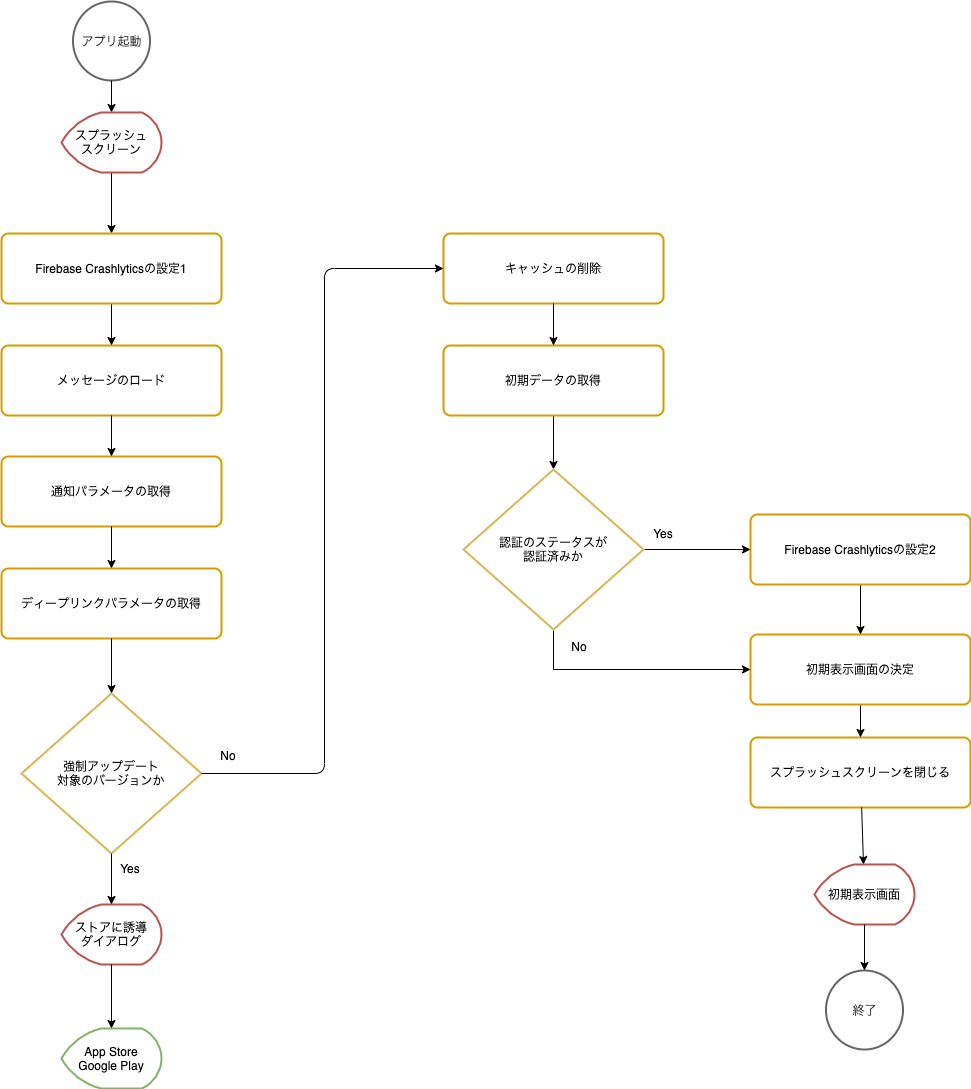

The diagram above was exported from draw.io. Its source (the exported page's mxGraphModel, read from the mxfile embedded in the PNG):
<mxGraphModel dx="1773" dy="611" grid="0" gridSize="10" guides="1" tooltips="1" connect="1" arrows="1" fold="1" page="1" pageScale="1" pageWidth="827" pageHeight="1169" math="0" shadow="0">
  <root>
    <mxCell id="0" />
    <mxCell id="1" parent="0" />
    <mxCell id="v83QDzmariw5UzMTGak3-2" value="強制アップデート&lt;br&gt;対象のバージョンか" style="strokeWidth=2;html=1;shape=mxgraph.flowchart.decision;whiteSpace=wrap;verticalAlign=middle;strokeColor=#d6b656;" parent="1" vertex="1">
      <mxGeometry x="-514" y="738" width="180" height="160" as="geometry" />
    </mxCell>
    <mxCell id="v83QDzmariw5UzMTGak3-3" value="アプリ起動" style="strokeWidth=2;html=1;shape=mxgraph.flowchart.start_2;whiteSpace=wrap;verticalAlign=middle;strokeColor=#666666;fontColor=#333333;" parent="1" vertex="1">
      <mxGeometry x="-462.5" y="46" width="77" height="79" as="geometry" />
    </mxCell>
    <mxCell id="v83QDzmariw5UzMTGak3-9" value="" style="endArrow=classic;html=1;exitX=0.5;exitY=1;exitDx=0;exitDy=0;exitPerimeter=0;" parent="1" source="v83QDzmariw5UzMTGak3-3" target="-20S5mbucylzjraG--Lw-13" edge="1">
      <mxGeometry x="-604" y="21" width="50" height="50" as="geometry">
        <mxPoint x="-404" y="545" as="sourcePoint" />
        <mxPoint x="-434" y="365" as="targetPoint" />
      </mxGeometry>
    </mxCell>
    <mxCell id="v83QDzmariw5UzMTGak3-28" value="App Store&lt;br&gt;Google Play" style="strokeWidth=2;html=1;shape=mxgraph.flowchart.display;whiteSpace=wrap;verticalAlign=middle;strokeColor=#82b366;" parent="1" vertex="1">
      <mxGeometry x="-474" y="1073" width="100" height="60" as="geometry" />
    </mxCell>
    <mxCell id="-20S5mbucylzjraG--Lw-1" value="Yes" style="text;html=1;strokeColor=none;fillColor=none;align=center;verticalAlign=middle;whiteSpace=wrap;rounded=0;" parent="1" vertex="1">
      <mxGeometry x="-425.5" y="903" width="40" height="20" as="geometry" />
    </mxCell>
    <mxCell id="-20S5mbucylzjraG--Lw-2" value="No" style="text;html=1;strokeColor=none;fillColor=none;align=center;verticalAlign=middle;whiteSpace=wrap;rounded=0;" parent="1" vertex="1">
      <mxGeometry x="-327" y="790" width="40" height="20" as="geometry" />
    </mxCell>
    <mxCell id="FjzSkwjY0kLEYniTniCe-8" value="" style="edgeStyle=orthogonalEdgeStyle;rounded=0;orthogonalLoop=1;jettySize=auto;html=1;" parent="1" source="-20S5mbucylzjraG--Lw-13" target="FjzSkwjY0kLEYniTniCe-1" edge="1">
      <mxGeometry relative="1" as="geometry" />
    </mxCell>
    <mxCell id="-20S5mbucylzjraG--Lw-13" value="スプラッシュ&lt;br&gt;スクリーン" style="strokeWidth=2;html=1;shape=mxgraph.flowchart.display;whiteSpace=wrap;verticalAlign=middle;strokeColor=#b85450;" parent="1" vertex="1">
      <mxGeometry x="-474" y="157" width="100" height="60" as="geometry" />
    </mxCell>
    <mxCell id="OpTaEaBEvnlEXlsYWRzQ-1" value="ストアに誘導&lt;br&gt;ダイアログ" style="strokeWidth=2;html=1;shape=mxgraph.flowchart.display;whiteSpace=wrap;verticalAlign=middle;strokeColor=#b85450;" parent="1" vertex="1">
      <mxGeometry x="-474" y="949" width="100" height="60" as="geometry" />
    </mxCell>
    <mxCell id="v83QDzmariw5UzMTGak3-10" value="" style="endArrow=classic;html=1;" parent="1" source="OpTaEaBEvnlEXlsYWRzQ-1" target="v83QDzmariw5UzMTGak3-28" edge="1">
      <mxGeometry x="-806" y="601" width="50" height="50" as="geometry">
        <mxPoint x="-616" y="815" as="sourcePoint" />
        <mxPoint x="-396" y="955" as="targetPoint" />
      </mxGeometry>
    </mxCell>
    <mxCell id="OpTaEaBEvnlEXlsYWRzQ-2" value="" style="endArrow=classic;html=1;" parent="1" source="v83QDzmariw5UzMTGak3-2" target="OpTaEaBEvnlEXlsYWRzQ-1" edge="1">
      <mxGeometry x="-604" y="424.5" width="50" height="50" as="geometry">
        <mxPoint x="-319" y="774.5" as="sourcePoint" />
        <mxPoint x="-128" y="744.0297619047619" as="targetPoint" />
      </mxGeometry>
    </mxCell>
    <mxCell id="SWEwMGIwPj01HE5hW43p-2" value="" style="edgeStyle=orthogonalEdgeStyle;rounded=0;orthogonalLoop=1;jettySize=auto;html=1;" parent="1" source="OpTaEaBEvnlEXlsYWRzQ-16" target="SWEwMGIwPj01HE5hW43p-1" edge="1">
      <mxGeometry relative="1" as="geometry" />
    </mxCell>
    <mxCell id="OpTaEaBEvnlEXlsYWRzQ-16" value="初期データの取得" style="rounded=1;whiteSpace=wrap;html=1;absoluteArcSize=1;arcSize=14;strokeWidth=2;verticalAlign=middle;strokeColor=#d79b00;" parent="1" vertex="1">
      <mxGeometry x="-92" y="390" width="220" height="70" as="geometry" />
    </mxCell>
    <mxCell id="OpTaEaBEvnlEXlsYWRzQ-18" value="スプラッシュスクリーンを閉じる" style="rounded=1;whiteSpace=wrap;html=1;absoluteArcSize=1;arcSize=14;strokeWidth=2;verticalAlign=middle;strokeColor=#d79b00;" parent="1" vertex="1">
      <mxGeometry x="215" y="782" width="220" height="70" as="geometry" />
    </mxCell>
    <mxCell id="OpTaEaBEvnlEXlsYWRzQ-19" value="" style="endArrow=classic;html=1;" parent="1" source="OpTaEaBEvnlEXlsYWRzQ-39" target="OpTaEaBEvnlEXlsYWRzQ-18" edge="1">
      <mxGeometry x="155" y="-161" width="50" height="50" as="geometry">
        <mxPoint x="335" y="465" as="sourcePoint" />
        <mxPoint x="345" y="301" as="targetPoint" />
      </mxGeometry>
    </mxCell>
    <mxCell id="OpTaEaBEvnlEXlsYWRzQ-20" value="初期表示画面" style="strokeWidth=2;html=1;shape=mxgraph.flowchart.display;whiteSpace=wrap;verticalAlign=middle;strokeColor=#b85450;" parent="1" vertex="1">
      <mxGeometry x="279" y="909" width="100" height="60" as="geometry" />
    </mxCell>
    <mxCell id="OpTaEaBEvnlEXlsYWRzQ-21" value="" style="endArrow=classic;html=1;" parent="1" source="OpTaEaBEvnlEXlsYWRzQ-18" target="OpTaEaBEvnlEXlsYWRzQ-20" edge="1">
      <mxGeometry x="155" y="-161" width="50" height="50" as="geometry">
        <mxPoint x="345" y="515" as="sourcePoint" />
        <mxPoint x="345" y="569" as="targetPoint" />
      </mxGeometry>
    </mxCell>
    <mxCell id="OpTaEaBEvnlEXlsYWRzQ-39" value="初期表示画面の決定" style="rounded=1;whiteSpace=wrap;html=1;absoluteArcSize=1;arcSize=14;strokeWidth=2;verticalAlign=middle;strokeColor=#d79b00;" parent="1" vertex="1">
      <mxGeometry x="215" y="679" width="220" height="70" as="geometry" />
    </mxCell>
    <mxCell id="-hURXjrki_v9L3whnmsl-6" value="終了" style="strokeWidth=2;html=1;shape=mxgraph.flowchart.start_2;whiteSpace=wrap;verticalAlign=middle;strokeColor=#666666;fontColor=#333333;" parent="1" vertex="1">
      <mxGeometry x="290.5" y="1015" width="77" height="79" as="geometry" />
    </mxCell>
    <mxCell id="-hURXjrki_v9L3whnmsl-7" value="" style="endArrow=classic;html=1;entryX=0.5;entryY=0;entryDx=0;entryDy=0;entryPerimeter=0;exitX=0.5;exitY=1;exitDx=0;exitDy=0;exitPerimeter=0;" parent="1" source="OpTaEaBEvnlEXlsYWRzQ-20" target="-hURXjrki_v9L3whnmsl-6" edge="1">
      <mxGeometry x="165" y="-151" width="50" height="50" as="geometry">
        <mxPoint x="345" y="639" as="sourcePoint" />
        <mxPoint x="345" y="693" as="targetPoint" />
      </mxGeometry>
    </mxCell>
    <mxCell id="-hURXjrki_v9L3whnmsl-21" value="キャッシュの削除" style="rounded=1;whiteSpace=wrap;html=1;absoluteArcSize=1;arcSize=14;strokeWidth=2;verticalAlign=middle;strokeColor=#d79b00;" parent="1" vertex="1">
      <mxGeometry x="-92" y="278" width="220" height="70" as="geometry" />
    </mxCell>
    <mxCell id="li5iPI2SsgXFRFaKUUW--12" value="通知パラメータの取得" style="rounded=1;whiteSpace=wrap;html=1;absoluteArcSize=1;arcSize=14;strokeWidth=2;verticalAlign=middle;strokeColor=#d79b00;" parent="1" vertex="1">
      <mxGeometry x="-534" y="501" width="220" height="70" as="geometry" />
    </mxCell>
    <mxCell id="li5iPI2SsgXFRFaKUUW--13" value="ディープリンクパラメータの取得" style="rounded=1;whiteSpace=wrap;html=1;absoluteArcSize=1;arcSize=14;strokeWidth=2;verticalAlign=middle;strokeColor=#d79b00;" parent="1" vertex="1">
      <mxGeometry x="-534" y="613" width="220" height="70" as="geometry" />
    </mxCell>
    <mxCell id="li5iPI2SsgXFRFaKUUW--14" value="" style="endArrow=classic;html=1;entryX=0.5;entryY=0;entryDx=0;entryDy=0;exitX=0.5;exitY=1;exitDx=0;exitDy=0;" parent="1" source="li5iPI2SsgXFRFaKUUW--12" target="li5iPI2SsgXFRFaKUUW--13" edge="1">
      <mxGeometry x="-594" y="173" width="50" height="50" as="geometry">
        <mxPoint x="-414" y="377" as="sourcePoint" />
        <mxPoint x="-414" y="581" as="targetPoint" />
      </mxGeometry>
    </mxCell>
    <mxCell id="li5iPI2SsgXFRFaKUUW--15" value="" style="endArrow=classic;html=1;entryX=0.5;entryY=0;entryDx=0;entryDy=0;exitX=0.5;exitY=1;exitDx=0;exitDy=0;entryPerimeter=0;" parent="1" source="li5iPI2SsgXFRFaKUUW--13" target="v83QDzmariw5UzMTGak3-2" edge="1">
      <mxGeometry x="-584" y="160" width="50" height="50" as="geometry">
        <mxPoint x="-414" y="481" as="sourcePoint" />
        <mxPoint x="-414" y="544" as="targetPoint" />
      </mxGeometry>
    </mxCell>
    <mxCell id="li5iPI2SsgXFRFaKUUW--16" value="" style="endArrow=classic;html=1;entryX=0.5;entryY=0;entryDx=0;entryDy=0;exitX=0.5;exitY=1;exitDx=0;exitDy=0;" parent="1" source="-hURXjrki_v9L3whnmsl-21" target="OpTaEaBEvnlEXlsYWRzQ-16" edge="1">
      <mxGeometry x="-148" y="-172" width="50" height="50" as="geometry">
        <mxPoint x="32" y="232" as="sourcePoint" />
        <mxPoint x="32" y="292" as="targetPoint" />
      </mxGeometry>
    </mxCell>
    <mxCell id="DR_q2Bc55rHclzpHnU1g-1" value="" style="endArrow=classic;html=1;entryX=0;entryY=0.5;entryDx=0;entryDy=0;exitX=1;exitY=0.5;exitDx=0;exitDy=0;exitPerimeter=0;" parent="1" source="v83QDzmariw5UzMTGak3-2" target="-hURXjrki_v9L3whnmsl-21" edge="1">
      <mxGeometry x="-594" y="315.5" width="50" height="50" as="geometry">
        <mxPoint x="-223" y="680" as="sourcePoint" />
        <mxPoint x="-414" y="786" as="targetPoint" />
        <Array as="points">
          <mxPoint x="-211" y="818" />
          <mxPoint x="-211" y="313" />
        </Array>
      </mxGeometry>
    </mxCell>
    <mxCell id="8VIQ5zC4yVDtdsjto8bj-1" value="メッセージのロード" style="rounded=1;whiteSpace=wrap;html=1;absoluteArcSize=1;arcSize=14;strokeWidth=2;verticalAlign=middle;strokeColor=#d79b00;" parent="1" vertex="1">
      <mxGeometry x="-534" y="390" width="220" height="70" as="geometry" />
    </mxCell>
    <mxCell id="8VIQ5zC4yVDtdsjto8bj-2" value="" style="endArrow=classic;html=1;exitX=0.5;exitY=1;exitDx=0;exitDy=0;" parent="1" source="8VIQ5zC4yVDtdsjto8bj-1" target="li5iPI2SsgXFRFaKUUW--12" edge="1">
      <mxGeometry x="-594" y="54" width="50" height="50" as="geometry">
        <mxPoint x="-414" y="258" as="sourcePoint" />
        <mxPoint x="-414" y="308" as="targetPoint" />
      </mxGeometry>
    </mxCell>
    <mxCell id="FjzSkwjY0kLEYniTniCe-6" value="" style="edgeStyle=orthogonalEdgeStyle;rounded=0;orthogonalLoop=1;jettySize=auto;html=1;" parent="1" source="FjzSkwjY0kLEYniTniCe-1" target="8VIQ5zC4yVDtdsjto8bj-1" edge="1">
      <mxGeometry relative="1" as="geometry" />
    </mxCell>
    <mxCell id="FjzSkwjY0kLEYniTniCe-1" value="Firebase Crashlyticsの設定1" style="rounded=1;whiteSpace=wrap;html=1;absoluteArcSize=1;arcSize=14;strokeWidth=2;verticalAlign=middle;strokeColor=#d79b00;" parent="1" vertex="1">
      <mxGeometry x="-534" y="278" width="220" height="70" as="geometry" />
    </mxCell>
    <mxCell id="XrCUaJkJrLlZp2h5IxhQ-4" style="edgeStyle=orthogonalEdgeStyle;rounded=0;orthogonalLoop=1;jettySize=auto;html=1;entryX=0.5;entryY=0;entryDx=0;entryDy=0;" parent="1" source="XrCUaJkJrLlZp2h5IxhQ-3" target="OpTaEaBEvnlEXlsYWRzQ-39" edge="1">
      <mxGeometry relative="1" as="geometry">
        <mxPoint x="18" y="627" as="targetPoint" />
      </mxGeometry>
    </mxCell>
    <mxCell id="XrCUaJkJrLlZp2h5IxhQ-3" value="&lt;span&gt;Firebase Crashlyticsの設定2&lt;/span&gt;" style="rounded=1;whiteSpace=wrap;html=1;absoluteArcSize=1;arcSize=14;strokeWidth=2;verticalAlign=middle;strokeColor=#d79b00;" parent="1" vertex="1">
      <mxGeometry x="215" y="559" width="220" height="70" as="geometry" />
    </mxCell>
    <mxCell id="SWEwMGIwPj01HE5hW43p-3" value="" style="edgeStyle=orthogonalEdgeStyle;rounded=0;orthogonalLoop=1;jettySize=auto;html=1;" parent="1" source="SWEwMGIwPj01HE5hW43p-1" target="XrCUaJkJrLlZp2h5IxhQ-3" edge="1">
      <mxGeometry relative="1" as="geometry" />
    </mxCell>
    <mxCell id="SWEwMGIwPj01HE5hW43p-5" value="" style="edgeStyle=orthogonalEdgeStyle;rounded=0;orthogonalLoop=1;jettySize=auto;html=1;startArrow=none;exitX=0.5;exitY=1;exitDx=0;exitDy=0;exitPerimeter=0;" parent="1" source="SWEwMGIwPj01HE5hW43p-1" target="OpTaEaBEvnlEXlsYWRzQ-39" edge="1">
      <mxGeometry relative="1" as="geometry">
        <mxPoint x="162" y="723" as="sourcePoint" />
        <mxPoint x="219" y="714" as="targetPoint" />
        <Array as="points">
          <mxPoint x="18" y="714" />
        </Array>
      </mxGeometry>
    </mxCell>
    <mxCell id="SWEwMGIwPj01HE5hW43p-1" value="認証のステータスが&lt;br&gt;認証済みか" style="strokeWidth=2;html=1;shape=mxgraph.flowchart.decision;whiteSpace=wrap;verticalAlign=middle;strokeColor=#d6b656;" parent="1" vertex="1">
      <mxGeometry x="-72" y="514" width="180" height="160" as="geometry" />
    </mxCell>
    <mxCell id="SWEwMGIwPj01HE5hW43p-7" value="No" style="text;html=1;strokeColor=none;fillColor=none;align=center;verticalAlign=middle;whiteSpace=wrap;rounded=0;" parent="1" vertex="1">
      <mxGeometry x="24" y="681" width="40" height="20" as="geometry" />
    </mxCell>
    <mxCell id="SWEwMGIwPj01HE5hW43p-8" value="Yes" style="text;html=1;strokeColor=none;fillColor=none;align=center;verticalAlign=middle;whiteSpace=wrap;rounded=0;" parent="1" vertex="1">
      <mxGeometry x="108" y="568" width="40" height="20" as="geometry" />
    </mxCell>
  </root>
</mxGraphModel>